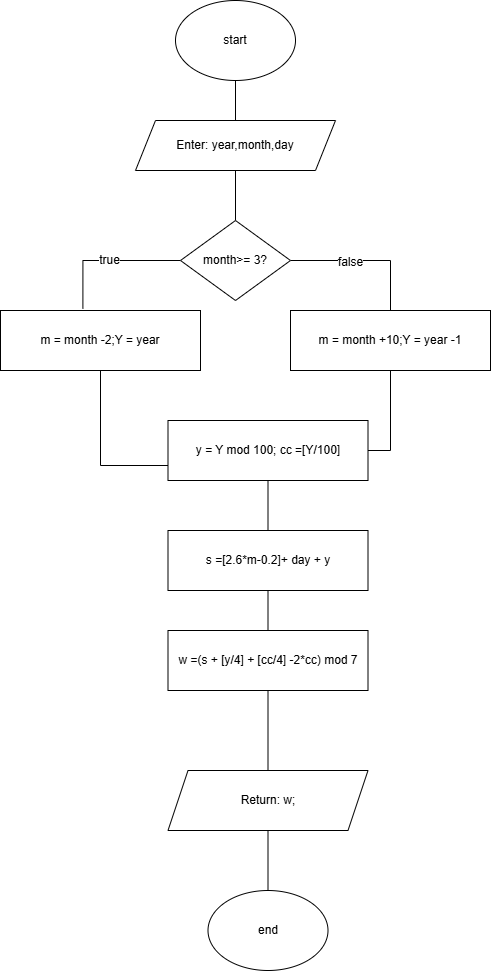

The diagram above was exported from draw.io. Its source (the exported page's mxGraphModel, read from the mxfile embedded in the PNG):
<mxGraphModel dx="1333" dy="676" grid="1" gridSize="10" guides="1" tooltips="1" connect="1" arrows="1" fold="1" page="1" pageScale="1" pageWidth="850" pageHeight="1100" math="0" shadow="0">
  <root>
    <mxCell id="0" />
    <mxCell id="1" parent="0" />
    <mxCell id="4" style="edgeStyle=orthogonalEdgeStyle;html=1;entryX=0.5;entryY=0;entryDx=0;entryDy=0;fontFamily=Helvetica;fontSize=12;fontColor=default;endArrow=none;endFill=0;rounded=0;" parent="1" source="2" target="3" edge="1">
      <mxGeometry relative="1" as="geometry" />
    </mxCell>
    <mxCell id="2" value="start" style="ellipse;whiteSpace=wrap;html=1;" parent="1" vertex="1">
      <mxGeometry x="185" y="40" width="120" height="80" as="geometry" />
    </mxCell>
    <mxCell id="6" style="edgeStyle=orthogonalEdgeStyle;shape=connector;rounded=0;html=1;exitX=0.5;exitY=1;exitDx=0;exitDy=0;labelBackgroundColor=default;strokeColor=default;fontFamily=Helvetica;fontSize=12;fontColor=default;endArrow=none;endFill=0;" parent="1" source="3" target="5" edge="1">
      <mxGeometry relative="1" as="geometry" />
    </mxCell>
    <mxCell id="3" value="Enter: year,month,day" style="shape=parallelogram;perimeter=parallelogramPerimeter;whiteSpace=wrap;html=1;fixedSize=1;aspect=fixed;" parent="1" vertex="1">
      <mxGeometry x="145" y="160" width="200" height="50" as="geometry" />
    </mxCell>
    <mxCell id="13" style="edgeStyle=orthogonalEdgeStyle;shape=connector;rounded=0;html=1;exitX=1;exitY=0.5;exitDx=0;exitDy=0;entryX=0.5;entryY=0;entryDx=0;entryDy=0;labelBackgroundColor=default;strokeColor=default;fontFamily=Helvetica;fontSize=12;fontColor=default;endArrow=none;endFill=0;" parent="1" source="5" target="12" edge="1">
      <mxGeometry relative="1" as="geometry" />
    </mxCell>
    <mxCell id="35" value="false" style="edgeLabel;html=1;align=center;verticalAlign=middle;resizable=0;points=[];fontSize=12;fontFamily=Helvetica;fontColor=default;" parent="13" vertex="1" connectable="0">
      <mxGeometry x="-0.2075" y="-2" relative="1" as="geometry">
        <mxPoint as="offset" />
      </mxGeometry>
    </mxCell>
    <mxCell id="14" style="edgeStyle=orthogonalEdgeStyle;shape=connector;rounded=0;html=1;exitX=0;exitY=0.5;exitDx=0;exitDy=0;entryX=0.412;entryY=-0.033;entryDx=0;entryDy=0;entryPerimeter=0;labelBackgroundColor=default;strokeColor=default;fontFamily=Helvetica;fontSize=12;fontColor=default;endArrow=none;endFill=0;" parent="1" source="5" target="8" edge="1">
      <mxGeometry relative="1" as="geometry" />
    </mxCell>
    <mxCell id="34" value="true" style="edgeLabel;html=1;align=center;verticalAlign=middle;resizable=0;points=[];fontSize=12;fontFamily=Helvetica;fontColor=default;" parent="14" vertex="1" connectable="0">
      <mxGeometry x="-0.0167" relative="1" as="geometry">
        <mxPoint as="offset" />
      </mxGeometry>
    </mxCell>
    <mxCell id="5" value="month&amp;gt;= 3?" style="rhombus;whiteSpace=wrap;html=1;strokeColor=default;fontFamily=Helvetica;fontSize=12;fontColor=default;fillColor=default;" parent="1" vertex="1">
      <mxGeometry x="190" y="260" width="110" height="80" as="geometry" />
    </mxCell>
    <mxCell id="22" style="edgeStyle=orthogonalEdgeStyle;shape=connector;rounded=0;html=1;entryX=0;entryY=0.75;entryDx=0;entryDy=0;labelBackgroundColor=default;strokeColor=default;fontFamily=Helvetica;fontSize=12;fontColor=default;endArrow=none;endFill=0;" parent="1" source="8" target="15" edge="1">
      <mxGeometry relative="1" as="geometry" />
    </mxCell>
    <mxCell id="8" value="m = month -2;Y = year" style="rounded=0;whiteSpace=wrap;html=1;strokeColor=default;fontFamily=Helvetica;fontSize=12;fontColor=default;fillColor=default;" parent="1" vertex="1">
      <mxGeometry x="10" y="350" width="200" height="60" as="geometry" />
    </mxCell>
    <mxCell id="23" style="edgeStyle=orthogonalEdgeStyle;shape=connector;rounded=0;html=1;entryX=1;entryY=0.5;entryDx=0;entryDy=0;labelBackgroundColor=default;strokeColor=default;fontFamily=Helvetica;fontSize=12;fontColor=default;endArrow=none;endFill=0;" parent="1" source="12" target="15" edge="1">
      <mxGeometry relative="1" as="geometry" />
    </mxCell>
    <mxCell id="12" value="m = month +10;Y = year -1" style="rounded=0;whiteSpace=wrap;html=1;strokeColor=default;fontFamily=Helvetica;fontSize=12;fontColor=default;fillColor=default;" parent="1" vertex="1">
      <mxGeometry x="300" y="350" width="200" height="60" as="geometry" />
    </mxCell>
    <mxCell id="24" style="edgeStyle=orthogonalEdgeStyle;shape=connector;rounded=0;html=1;entryX=0.5;entryY=0;entryDx=0;entryDy=0;labelBackgroundColor=default;strokeColor=default;fontFamily=Helvetica;fontSize=12;fontColor=default;endArrow=none;endFill=0;" parent="1" source="15" target="18" edge="1">
      <mxGeometry relative="1" as="geometry" />
    </mxCell>
    <mxCell id="15" value="y = Y mod 100; cc =[Y/100]" style="rounded=0;whiteSpace=wrap;html=1;strokeColor=default;fontFamily=Helvetica;fontSize=12;fontColor=default;fillColor=default;" parent="1" vertex="1">
      <mxGeometry x="177.5" y="460" width="200" height="60" as="geometry" />
    </mxCell>
    <mxCell id="25" style="edgeStyle=orthogonalEdgeStyle;shape=connector;rounded=0;html=1;entryX=0.5;entryY=0;entryDx=0;entryDy=0;labelBackgroundColor=default;strokeColor=default;fontFamily=Helvetica;fontSize=12;fontColor=default;endArrow=none;endFill=0;" parent="1" source="18" target="19" edge="1">
      <mxGeometry relative="1" as="geometry" />
    </mxCell>
    <mxCell id="18" value="s =[2.6*m-0.2]+ day + y" style="rounded=0;whiteSpace=wrap;html=1;strokeColor=default;fontFamily=Helvetica;fontSize=12;fontColor=default;fillColor=default;" parent="1" vertex="1">
      <mxGeometry x="177.5" y="570" width="200" height="60" as="geometry" />
    </mxCell>
    <mxCell id="26" style="edgeStyle=orthogonalEdgeStyle;shape=connector;rounded=0;html=1;entryX=0.5;entryY=0;entryDx=0;entryDy=0;labelBackgroundColor=default;strokeColor=default;fontFamily=Helvetica;fontSize=12;fontColor=default;endArrow=none;endFill=0;" parent="1" source="19" target="20" edge="1">
      <mxGeometry relative="1" as="geometry" />
    </mxCell>
    <mxCell id="19" value="w =(s + [y/4] + [cc/4] -2*cc) mod 7" style="rounded=0;whiteSpace=wrap;html=1;strokeColor=default;fontFamily=Helvetica;fontSize=12;fontColor=default;fillColor=default;" parent="1" vertex="1">
      <mxGeometry x="177.5" y="670" width="200" height="60" as="geometry" />
    </mxCell>
    <mxCell id="27" style="edgeStyle=orthogonalEdgeStyle;shape=connector;rounded=0;html=1;exitX=0.5;exitY=1;exitDx=0;exitDy=0;labelBackgroundColor=default;strokeColor=default;fontFamily=Helvetica;fontSize=12;fontColor=default;endArrow=none;endFill=0;" parent="1" source="20" target="21" edge="1">
      <mxGeometry relative="1" as="geometry" />
    </mxCell>
    <mxCell id="20" value="Return: w;" style="shape=parallelogram;perimeter=parallelogramPerimeter;whiteSpace=wrap;html=1;fixedSize=1;rounded=0;strokeColor=default;fontFamily=Helvetica;fontSize=12;fontColor=default;fillColor=default;aspect=fixed;" parent="1" vertex="1">
      <mxGeometry x="177.5" y="810" width="200" height="60" as="geometry" />
    </mxCell>
    <mxCell id="21" value="end" style="ellipse;whiteSpace=wrap;html=1;rounded=0;strokeColor=default;fontFamily=Helvetica;fontSize=12;fontColor=default;fillColor=default;" parent="1" vertex="1">
      <mxGeometry x="217.5" y="930" width="120" height="80" as="geometry" />
    </mxCell>
  </root>
</mxGraphModel>